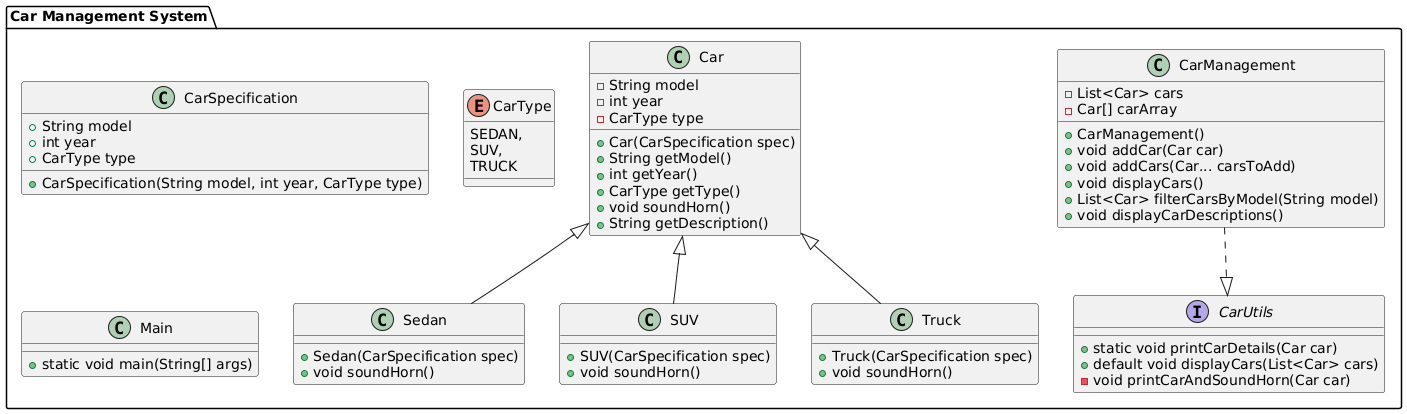

The diagram above was rendered by PlantUML. Its source (embedded in the PNG):
@startuml
package "Car Management System" {
    
    class Car {
        - String model
        - int year
        - CarType type
        + Car(CarSpecification spec)
        + String getModel()
        + int getYear()
        + CarType getType()
        + void soundHorn()
        + String getDescription()
    }

    class CarManagement {
        - List<Car> cars
        - Car[] carArray
        + CarManagement()
        + void addCar(Car car)
        + void addCars(Car... carsToAdd)
        + void displayCars()
        + List<Car> filterCarsByModel(String model)
        + void displayCarDescriptions()
    }

    class CarSpecification {
        + String model
        + int year
        + CarType type
        + CarSpecification(String model, int year, CarType type)
    }

    enum CarType {
        SEDAN,
        SUV,
        TRUCK
    }

    interface CarUtils {
        + static void printCarDetails(Car car)
        + default void displayCars(List<Car> cars)
        - void printCarAndSoundHorn(Car car)
    }

    class Sedan {
        + Sedan(CarSpecification spec)
        + void soundHorn()
    }

    class SUV {
        + SUV(CarSpecification spec)
        + void soundHorn()
    }

    class Truck {
        + Truck(CarSpecification spec)
        + void soundHorn()
    }

    class Main {
        + static void main(String[] args)
    }

    Car <|-- Sedan
    Car <|-- SUV
    Car <|-- Truck
    CarManagement ..|> CarUtils

}
@enduml